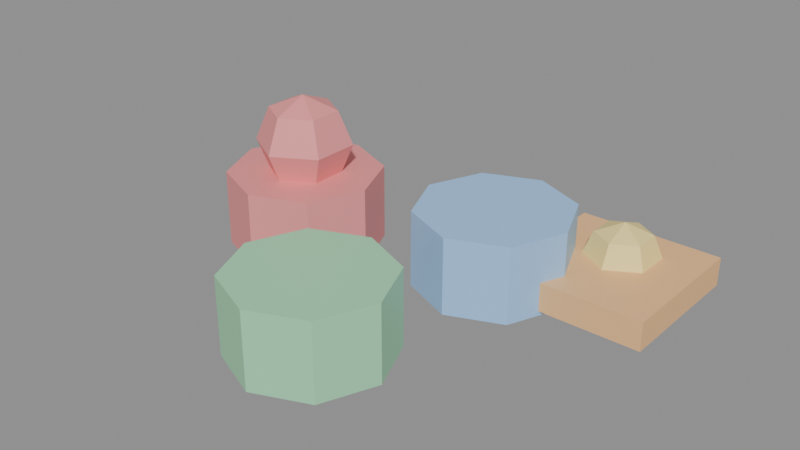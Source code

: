 # Source: KID_MASSA_v01.blend  (saved by Blender 4.2.66; exported with 4.5.12 LTS)
import bpy
from mathutils import Matrix  # noqa: F401  (used for matrix-valued properties, if any)

bpy.ops.wm.read_factory_settings(use_empty=True)
scene = bpy.context.scene
scene.name = 'Scene'

# ---- materials (node trees are filled in below, after node groups)
mat_polyroom_pbr = bpy.data.materials.new('Polyroom_PBR')

# ---- material node trees
mat_polyroom_pbr.use_nodes = True; mat_polyroom_pbr.node_tree.nodes.clear()
_N = mat_polyroom_pbr.node_tree.nodes; _L = mat_polyroom_pbr.node_tree.links
n0 = _N.new('ShaderNodeOutputMaterial'); n0.name = 'Material Output'; n0.location = (300, 0)
n1 = _N.new('ShaderNodeBsdfPrincipled'); n1.name = 'Principled BSDF'; n1.location = (0, 0)
n2 = _N.new('ShaderNodeVertexColor'); n2.name = 'Color Attribute'; n2.location = (-300, 0)
n2.layer_name = 'Color'
_L.new(n2.outputs[0], n1.inputs[0])
_L.new(n1.outputs[0], n0.inputs[0])
n0.is_active_output = True

# ---- meshes
me_kid_massa_v01 = bpy.data.meshes.new('KID_MASSA_v01')
me_kid_massa_v01.from_pydata([(-0.15, 0.08, 0.01), (-0.15, 0.08, 0.09), (-0.09343, 0.05657, 0.01), (-0.09343, 0.05657, 0.09), (-0.07, 0.0, 0.01), (-0.07, 0.0, 0.09), (-0.09343, -0.05657, 0.01), (-0.09343, -0.05657, 0.09), (-0.15, -0.08, 0.01), (-0.15, -0.08, 0.09), (-0.2066, -0.05657, 0.01), (-0.2066, -0.05657, 0.09), (-0.23, 0.0, 0.01), (-0.23, 0.0, 0.09), (-0.2066, 0.05657, 0.01), (-0.2066, 0.05657, 0.09), (0.05, 0.13, 0.01), (0.05, 0.13, 0.09), (0.1066, 0.1066, 0.01), (0.1066, 0.1066, 0.09), (0.13, 0.05, 0.01), (0.13, 0.05, 0.09), (0.1066, -0.006569, 0.01), (0.1066, -0.006569, 0.09), (0.05, -0.03, 0.01), (0.05, -0.03, 0.09), (-0.006569, -0.006569, 0.01), (-0.006569, -0.006569, 0.09), (-0.03, 0.05, 0.01), (-0.03, 0.05, 0.09), (-0.006569, 0.1066, 0.01), (-0.006569, 0.1066, 0.09), (0.0, -0.07, 0.01), (0.0, -0.07, 0.09), (0.05657, -0.09343, 0.01), (0.05657, -0.09343, 0.09), (0.08, -0.15, 0.01), (0.08, -0.15, 0.09), (0.05657, -0.2066, 0.01), (0.05657, -0.2066, 0.09), (0.0, -0.23, 0.01), (0.0, -0.23, 0.09), (-0.05657, -0.2066, 0.01), (-0.05657, -0.2066, 0.09), (-0.08, -0.15, 0.01), (-0.08, -0.15, 0.09), (-0.05657, -0.09343, 0.01), (-0.05657, -0.09343, 0.09), (-0.15, 0.03536, 0.1554), (-0.15, 0.05, 0.12), (-0.15, 0.03536, 0.08464), (-0.1194, 0.01768, 0.1554), (-0.1067, 0.025, 0.12), (-0.1194, 0.01768, 0.08464), (-0.1194, -0.01768, 0.1554), (-0.1067, -0.025, 0.12), (-0.1194, -0.01768, 0.08464), (-0.15, -0.03536, 0.1554), (-0.15, -0.05, 0.12), (-0.15, -0.03536, 0.08464), (-0.15, 0.0, 0.07), (-0.15, 0.0, 0.17), (-0.1806, -0.01768, 0.1554), (-0.1933, -0.025, 0.12), (-0.1806, -0.01768, 0.08464), (-0.1806, 0.01768, 0.1554), (-0.1933, 0.025, 0.12), (-0.1806, 0.01768, 0.08464), (0.15, 0.1483, 0.06828), (0.15, 0.16, 0.04), (0.15, 0.1483, 0.01172), (0.1745, 0.1341, 0.06828), (0.1846, 0.14, 0.04), (0.1745, 0.1341, 0.01172), (0.1745, 0.1059, 0.06828), (0.1846, 0.1, 0.04), (0.1745, 0.1059, 0.01172), (0.15, 0.09172, 0.06828), (0.15, 0.08, 0.04), (0.15, 0.09172, 0.01172), (0.15, 0.12, 0.0), (0.15, 0.12, 0.08), (0.1255, 0.1059, 0.06828), (0.1154, 0.1, 0.04), (0.1255, 0.1059, 0.01172), (0.1255, 0.1341, 0.06828), (0.1154, 0.14, 0.04), (0.1255, 0.1341, 0.01172), (0.075, 0.025, 0.015), (0.075, 0.025, 0.045), (0.075, 0.175, 0.015), (0.075, 0.175, 0.045), (0.225, 0.025, 0.015), (0.225, 0.025, 0.045), (0.225, 0.175, 0.015), (0.225, 0.175, 0.045)], [], [(0, 1, 3, 2), (2, 3, 5, 4), (4, 5, 7, 6), (6, 7, 9, 8), (8, 9, 11, 10), (10, 11, 13, 12), (3, 1, 15, 13, 11, 9, 7, 5), (12, 13, 15, 14), (14, 15, 1, 0), (0, 2, 4, 6, 8, 10, 12, 14), (16, 17, 19, 18), (18, 19, 21, 20), (20, 21, 23, 22), (22, 23, 25, 24), (24, 25, 27, 26), (26, 27, 29, 28), (19, 17, 31, 29, 27, 25, 23, 21), (28, 29, 31, 30), (30, 31, 17, 16), (16, 18, 20, 22, 24, 26, 28, 30), (32, 33, 35, 34), (34, 35, 37, 36), (36, 37, 39, 38), (38, 39, 41, 40), (40, 41, 43, 42), (42, 43, 45, 44), (35, 33, 47, 45, 43, 41, 39, 37), (44, 45, 47, 46), (46, 47, 33, 32), (32, 34, 36, 38, 40, 42, 44, 46), (60, 50, 53), (49, 48, 51, 52), (50, 49, 52, 53), (48, 61, 51), (60, 53, 56), (52, 51, 54, 55), (53, 52, 55, 56), (51, 61, 54), (60, 56, 59), (55, 54, 57, 58), (56, 55, 58, 59), (54, 61, 57), (60, 59, 64), (58, 57, 62, 63), (59, 58, 63, 64), (57, 61, 62), (60, 64, 67), (63, 62, 65, 66), (64, 63, 66, 67), (62, 61, 65), (65, 61, 48), (60, 67, 50), (66, 65, 48, 49), (67, 66, 49, 50), (70, 69, 72, 73), (68, 81, 71), (80, 70, 73), (69, 68, 71, 72), (73, 72, 75, 76), (71, 81, 74), (80, 73, 76), (72, 71, 74, 75), (76, 75, 78, 79), (74, 81, 77), (80, 76, 79), (75, 74, 77, 78), (79, 78, 83, 84), (77, 81, 82), (80, 79, 84), (78, 77, 82, 83), (83, 82, 85, 86), (84, 83, 86, 87), (82, 81, 85), (80, 84, 87), (80, 87, 70), (86, 85, 68, 69), (87, 86, 69, 70), (85, 81, 68), (88, 89, 91, 90), (90, 91, 95, 94), (94, 95, 93, 92), (92, 93, 89, 88), (90, 94, 92, 88), (95, 91, 89, 93)])
_uv = me_kid_massa_v01.uv_layers.new(name='UVMap')
_uv.uv.foreach_set('vector', [0.8342, 0.08744, 0.7235, 0.08744, 0.7235, 0.009161, 0.8342, 0.009161, 0.5713, 0.1657, 0.461, 0.1657, 0.4635, 0.08744, 0.5739, 0.08744, 0.5739, 0.08744, 0.4635, 0.08744, 0.461, 0.009161, 0.5713, 0.009161, 0.636, 0.8246, 0.5253, 0.8246, 0.5253, 0.7399, 0.636, 0.7399, 0.636, 0.7399, 0.5253, 0.7399, 0.5253, 0.6808, 0.636, 0.6808, 0.1199, 0.8356, 0.009161, 0.8356, 0.009161, 0.7533, 0.1199, 0.7533, 0.06908, 0.6625, 0.009161, 0.6026, 0.009161, 0.5179, 0.06908, 0.4579, 0.1538, 0.4579, 0.2137, 0.5179, 0.2137, 0.6026, 0.1538, 0.6625, 0.1199, 0.7533, 0.009161, 0.7533, 0.009161, 0.6808, 0.1199, 0.6808, 0.8342, 0.1657, 0.7235, 0.1657, 0.7235, 0.08744, 0.8342, 0.08744, 0.232, 0.6026, 0.232, 0.5179, 0.292, 0.4579, 0.3767, 0.4579, 0.4366, 0.5179, 0.4366, 0.6026, 0.3767, 0.6625, 0.292, 0.6625, 0.7885, 0.7111, 0.6778, 0.7111, 0.6778, 0.6328, 0.7885, 0.6328, 0.7026, 0.1657, 0.5922, 0.1657, 0.5948, 0.08744, 0.7052, 0.08744, 0.7052, 0.08744, 0.5948, 0.08744, 0.5922, 0.009161, 0.7026, 0.009161, 0.507, 0.8246, 0.3962, 0.8246, 0.3962, 0.7399, 0.507, 0.7399, 0.507, 0.7399, 0.3962, 0.7399, 0.3962, 0.6808, 0.507, 0.6808, 0.2489, 0.8356, 0.1382, 0.8356, 0.1382, 0.7533, 0.2489, 0.7533, 0.06908, 0.4396, 0.009161, 0.3797, 0.009161, 0.295, 0.06908, 0.2351, 0.1538, 0.2351, 0.2137, 0.295, 0.2137, 0.3797, 0.1538, 0.4396, 0.2489, 0.7533, 0.1382, 0.7533, 0.1382, 0.6808, 0.2489, 0.6808, 0.7885, 0.7894, 0.6778, 0.7894, 0.6778, 0.7111, 0.7885, 0.7111, 0.2351, 0.3797, 0.2351, 0.295, 0.295, 0.2351, 0.3797, 0.2351, 0.4396, 0.295, 0.4396, 0.3797, 0.3797, 0.4396, 0.295, 0.4396, 0.7915, 0.3133, 0.6808, 0.3133, 0.6808, 0.2351, 0.7915, 0.2351, 0.7882, 0.6145, 0.6778, 0.6145, 0.6804, 0.5362, 0.7907, 0.5362, 0.7907, 0.5362, 0.6804, 0.5362, 0.6778, 0.4579, 0.7882, 0.4579, 0.8068, 0.6328, 0.9175, 0.6328, 0.9175, 0.7175, 0.8068, 0.7175, 0.8068, 0.7175, 0.9175, 0.7175, 0.9175, 0.7766, 0.8068, 0.7766, 0.3779, 0.8356, 0.2672, 0.8356, 0.2672, 0.7533, 0.3779, 0.7533, 0.6625, 0.295, 0.6625, 0.3797, 0.6026, 0.4396, 0.5179, 0.4396, 0.4579, 0.3797, 0.4579, 0.295, 0.5179, 0.2351, 0.6026, 0.2351, 0.3779, 0.7533, 0.2672, 0.7533, 0.2672, 0.6808, 0.3779, 0.6808, 0.7915, 0.3916, 0.6808, 0.3916, 0.6808, 0.3133, 0.7915, 0.3133, 0.5148, 0.6625, 0.4549, 0.6026, 0.4549, 0.5179, 0.5148, 0.4579, 0.5996, 0.4579, 0.6595, 0.5179, 0.6595, 0.6026, 0.5996, 0.6625, 0.7202, 0.8566, 0.6778, 0.8811, 0.6778, 0.8322, 0.858, 0.5179, 0.8091, 0.5179, 0.8091, 0.4755, 0.858, 0.4579, 0.9069, 0.5179, 0.858, 0.5179, 0.858, 0.4579, 0.9069, 0.4755, 0.8525, 0.08255, 0.8949, 0.05809, 0.8949, 0.107, 0.7202, 0.8566, 0.6778, 0.8322, 0.7202, 0.8077, 0.009161, 0.9041, 0.01929, 0.8539, 0.06822, 0.8539, 0.07835, 0.9041, 0.01929, 0.9515, 0.009161, 0.9041, 0.07835, 0.9041, 0.06822, 0.9515, 0.8949, 0.107, 0.8949, 0.05809, 0.9373, 0.08255, 0.7202, 0.8566, 0.7202, 0.8077, 0.7625, 0.8322, 0.1382, 0.9028, 0.1503, 0.8539, 0.1989, 0.8539, 0.2069, 0.9028, 0.1503, 0.9518, 0.1382, 0.9028, 0.2069, 0.9028, 0.1989, 0.9518, 0.9373, 0.08255, 0.8949, 0.05809, 0.9373, 0.03362, 0.7202, 0.8566, 0.7625, 0.8322, 0.7625, 0.8811, 0.8558, 0.9066, 0.8068, 0.8865, 0.8068, 0.856, 0.8558, 0.8633, 0.9047, 0.8865, 0.8558, 0.9066, 0.8558, 0.8633, 0.9047, 0.856, 0.9373, 0.03362, 0.8949, 0.05809, 0.8949, 0.009161, 0.7202, 0.8566, 0.7625, 0.8811, 0.7202, 0.9056, 0.8558, 0.8633, 0.8068, 0.856, 0.8068, 0.8076, 0.8558, 0.7949, 0.9047, 0.856, 0.8558, 0.8633, 0.8558, 0.7949, 0.9047, 0.8076, 0.8949, 0.009161, 0.8949, 0.05809, 0.8525, 0.03362, 0.8525, 0.03362, 0.8949, 0.05809, 0.8525, 0.08255, 0.7202, 0.8566, 0.7202, 0.9056, 0.6778, 0.8811, 0.858, 0.5778, 0.8091, 0.5602, 0.8091, 0.5179, 0.858, 0.5179, 0.9069, 0.5602, 0.858, 0.5778, 0.858, 0.5179, 0.9069, 0.5179, 0.4745, 0.8909, 0.4354, 0.8909, 0.4354, 0.8429, 0.4745, 0.857, 0.3011, 0.9322, 0.3011, 0.8931, 0.335, 0.9126, 0.9569, 0.8341, 0.9569, 0.8732, 0.923, 0.8536, 0.4354, 0.8909, 0.3962, 0.8909, 0.3962, 0.857, 0.4354, 0.8429, 0.9311, 0.9696, 0.923, 0.9317, 0.9784, 0.9317, 0.9703, 0.9696, 0.335, 0.9126, 0.3011, 0.8931, 0.335, 0.8735, 0.9569, 0.8341, 0.923, 0.8536, 0.923, 0.8145, 0.923, 0.9317, 0.9311, 0.8915, 0.9703, 0.8915, 0.9784, 0.9317, 0.9455, 0.7111, 0.9359, 0.672, 0.9908, 0.672, 0.9844, 0.7111, 0.335, 0.8735, 0.3011, 0.8931, 0.3011, 0.8539, 0.9569, 0.8341, 0.923, 0.8145, 0.9569, 0.7949, 0.9359, 0.672, 0.9455, 0.6328, 0.9844, 0.6328, 0.9908, 0.672, 0.636, 0.9162, 0.5968, 0.9322, 0.5968, 0.8976, 0.636, 0.8917, 0.3011, 0.8539, 0.3011, 0.8931, 0.2672, 0.8735, 0.9569, 0.8341, 0.9569, 0.7949, 0.9908, 0.8145, 0.5968, 0.9322, 0.5577, 0.9162, 0.5577, 0.8917, 0.5968, 0.8976, 0.5968, 0.8976, 0.5577, 0.8917, 0.5577, 0.853, 0.5968, 0.8429, 0.636, 0.8917, 0.5968, 0.8976, 0.5968, 0.8429, 0.636, 0.853, 0.2672, 0.8735, 0.3011, 0.8931, 0.2672, 0.9126, 0.9569, 0.8341, 0.9908, 0.8145, 0.9908, 0.8536, 0.9569, 0.8341, 0.9908, 0.8536, 0.9569, 0.8732, 0.4354, 0.9388, 0.3962, 0.9248, 0.3962, 0.8909, 0.4354, 0.8909, 0.4745, 0.9248, 0.4354, 0.9388, 0.4354, 0.8909, 0.4745, 0.8909, 0.2672, 0.9126, 0.3011, 0.8931, 0.3011, 0.9322, 0.9709, 0.3893, 0.9294, 0.3893, 0.9294, 0.184, 0.9709, 0.184, 0.8514, 0.3916, 0.8098, 0.3916, 0.8098, 0.184, 0.8514, 0.184, 0.9111, 0.3916, 0.8697, 0.3916, 0.8697, 0.184, 0.9111, 0.184, 0.9709, 0.6006, 0.9294, 0.6006, 0.9294, 0.4099, 0.9709, 0.4099, 0.2167, 0.2167, 0.009161, 0.2167, 0.009161, 0.009161, 0.2167, 0.009161, 0.4426, 0.2167, 0.2351, 0.2167, 0.2351, 0.009161, 0.4426, 0.009161])
_ca = me_kid_massa_v01.color_attributes.new('Color', 'FLOAT_COLOR', 'POINT')
_ca.data.foreach_set('color', [0.9, 0.3, 0.3, 1.0, 0.9, 0.3, 0.3, 1.0, 0.9, 0.3, 0.3, 1.0, 0.9, 0.3, 0.3, 1.0, 0.9, 0.3, 0.3, 1.0, 0.9, 0.3, 0.3, 1.0, 0.9, 0.3, 0.3, 1.0, 0.9, 0.3, 0.3, 1.0, 0.9, 0.3, 0.3, 1.0, 0.9, 0.3, 0.3, 1.0, 0.9, 0.3, 0.3, 1.0, 0.9, 0.3, 0.3, 1.0, 0.9, 0.3, 0.3, 1.0, 0.9, 0.3, 0.3, 1.0, 0.9, 0.3, 0.3, 1.0, 0.9, 0.3, 0.3, 1.0, 0.35, 0.6, 0.95, 1.0, 0.35, 0.6, 0.95, 1.0, 0.35, 0.6, 0.95, 1.0, 0.35, 0.6, 0.95, 1.0, 0.35, 0.6, 0.95, 1.0, 0.35, 0.6, 0.95, 1.0, 0.35, 0.6, 0.95, 1.0, 0.35, 0.6, 0.95, 1.0, 0.35, 0.6, 0.95, 1.0, 0.35, 0.6, 0.95, 1.0, 0.35, 0.6, 0.95, 1.0, 0.35, 0.6, 0.95, 1.0, 0.35, 0.6, 0.95, 1.0, 0.35, 0.6, 0.95, 1.0, 0.35, 0.6, 0.95, 1.0, 0.35, 0.6, 0.95, 1.0, 0.35, 0.75, 0.45, 1.0, 0.35, 0.75, 0.45, 1.0, 0.35, 0.75, 0.45, 1.0, 0.35, 0.75, 0.45, 1.0, 0.35, 0.75, 0.45, 1.0, 0.35, 0.75, 0.45, 1.0, 0.35, 0.75, 0.45, 1.0, 0.35, 0.75, 0.45, 1.0, 0.35, 0.75, 0.45, 1.0, 0.35, 0.75, 0.45, 1.0, 0.35, 0.75, 0.45, 1.0, 0.35, 0.75, 0.45, 1.0, 0.35, 0.75, 0.45, 1.0, 0.35, 0.75, 0.45, 1.0, 0.35, 0.75, 0.45, 1.0, 0.35, 0.75, 0.45, 1.0, 0.9, 0.3, 0.3, 1.0, 0.9, 0.3, 0.3, 1.0, 0.9, 0.3, 0.3, 1.0, 0.9, 0.3, 0.3, 1.0, 0.9, 0.3, 0.3, 1.0, 0.9, 0.3, 0.3, 1.0, 0.9, 0.3, 0.3, 1.0, 0.9, 0.3, 0.3, 1.0, 0.9, 0.3, 0.3, 1.0, 0.9, 0.3, 0.3, 1.0, 0.9, 0.3, 0.3, 1.0, 0.9, 0.3, 0.3, 1.0, 0.9, 0.3, 0.3, 1.0, 0.9, 0.3, 0.3, 1.0, 0.9, 0.3, 0.3, 1.0, 0.9, 0.3, 0.3, 1.0, 0.9, 0.3, 0.3, 1.0, 0.9, 0.3, 0.3, 1.0, 0.9, 0.3, 0.3, 1.0, 0.9, 0.3, 0.3, 1.0, 0.98, 0.8, 0.3, 1.0, 0.98, 0.8, 0.3, 1.0, 0.98, 0.8, 0.3, 1.0, 0.98, 0.8, 0.3, 1.0, 0.98, 0.8, 0.3, 1.0, 0.98, 0.8, 0.3, 1.0, 0.98, 0.8, 0.3, 1.0, 0.98, 0.8, 0.3, 1.0, 0.98, 0.8, 0.3, 1.0, 0.98, 0.8, 0.3, 1.0, 0.98, 0.8, 0.3, 1.0, 0.98, 0.8, 0.3, 1.0, 0.98, 0.8, 0.3, 1.0, 0.98, 0.8, 0.3, 1.0, 0.98, 0.8, 0.3, 1.0, 0.98, 0.8, 0.3, 1.0, 0.98, 0.8, 0.3, 1.0, 0.98, 0.8, 0.3, 1.0, 0.98, 0.8, 0.3, 1.0, 0.98, 0.8, 0.3, 1.0, 0.95, 0.55, 0.25, 1.0, 0.95, 0.55, 0.25, 1.0, 0.95, 0.55, 0.25, 1.0, 0.95, 0.55, 0.25, 1.0, 0.95, 0.55, 0.25, 1.0, 0.95, 0.55, 0.25, 1.0, 0.95, 0.55, 0.25, 1.0, 0.95, 0.55, 0.25, 1.0])
me_kid_massa_v01.materials.append(mat_polyroom_pbr)
me_kid_massa_v01.update()

# ---- objects
ob_kid_massa_v01 = bpy.data.objects.new('KID_MASSA_v01', me_kid_massa_v01)

# ---- transforms, parenting, visibility, modifiers, constraints
ob_kid_massa_v01.location = (0.0, 0.0, 0.0)

# ---- collection membership
scene.collection.objects.link(ob_kid_massa_v01)

# ---- scene / render settings (as saved in the file)
scene.frame_start = 1; scene.frame_end = 250; scene.frame_set(1)
scene.render.engine = 'BLENDER_EEVEE_NEXT'
bpy.context.view_layer.update()

# ---- added for rendering (the .blend has no active camera and no usable light): camera, sun + grey world if the file has none
cam_auto = bpy.data.cameras.new('AutoCamera')
cam_auto.lens = 50.0
cam_auto.sensor_width = 36.0
cam_auto.clip_end = 1000.0
ob_auto_camera = bpy.data.objects.new('AutoCamera', cam_auto)
scene.collection.objects.link(ob_auto_camera)
ob_auto_camera.location = (0.582627, -0.729652, 0.553101)
ob_auto_camera.rotation_euler = (1.09748, -7.21219e-08, 0.694738)
scene.camera = ob_auto_camera
light_auto_sun = bpy.data.lights.new('AutoSun', 'SUN')
light_auto_sun.energy = 3.0
light_auto_sun.angle = 0.0523599
ob_auto_sun = bpy.data.objects.new('AutoSun', light_auto_sun)
scene.collection.objects.link(ob_auto_sun)
ob_auto_sun.rotation_euler = (0.872665, 0.174533, 0.523599)
if scene.world is None:
    world_auto = bpy.data.worlds.new('AutoWorld')
    world_auto.color = (0.3, 0.3, 0.3)
    scene.world = world_auto
bpy.context.view_layer.update()
